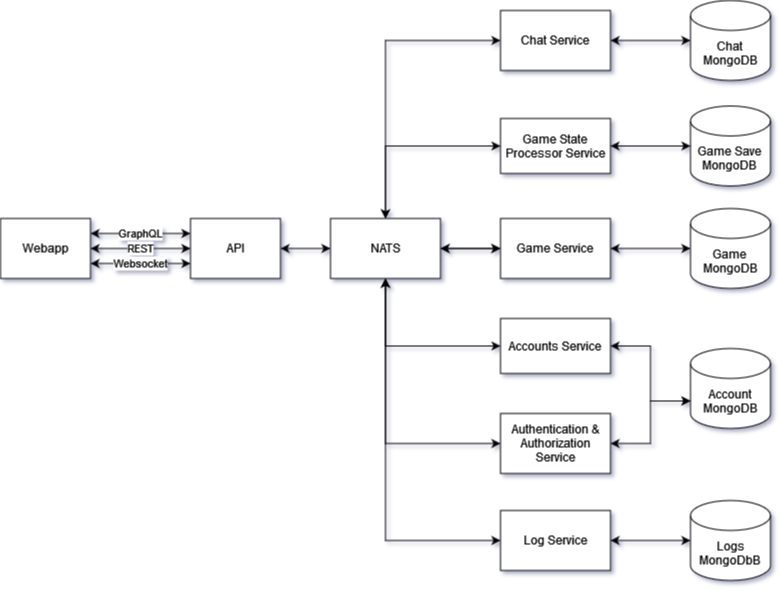

The diagram above was exported from draw.io. Its source (the exported page's mxGraphModel, read from the mxfile embedded in the PNG):
<mxGraphModel dx="1422" dy="780" grid="1" gridSize="10" guides="1" tooltips="1" connect="1" arrows="1" fold="1" page="1" pageScale="1" pageWidth="850" pageHeight="1100" math="0" shadow="0">
  <root>
    <mxCell id="0" />
    <mxCell id="1" parent="0" />
    <mxCell id="-kqWTGN7jjRsJMNJEb1X-41" value="Webapp" style="rounded=0;whiteSpace=wrap;html=1;" vertex="1" parent="1">
      <mxGeometry x="40" y="288" width="90" height="60" as="geometry" />
    </mxCell>
    <mxCell id="-kqWTGN7jjRsJMNJEb1X-73" style="edgeStyle=orthogonalEdgeStyle;rounded=0;orthogonalLoop=1;jettySize=auto;html=1;exitX=0;exitY=0.5;exitDx=0;exitDy=0;entryX=0.5;entryY=0;entryDx=0;entryDy=0;startArrow=classic;startFill=1;" edge="1" parent="1" source="-kqWTGN7jjRsJMNJEb1X-43" target="-kqWTGN7jjRsJMNJEb1X-67">
      <mxGeometry relative="1" as="geometry" />
    </mxCell>
    <mxCell id="-kqWTGN7jjRsJMNJEb1X-43" value="Chat Service" style="rounded=0;whiteSpace=wrap;html=1;" vertex="1" parent="1">
      <mxGeometry x="540" y="80" width="110" height="60" as="geometry" />
    </mxCell>
    <mxCell id="-kqWTGN7jjRsJMNJEb1X-48" value="API" style="rounded=0;whiteSpace=wrap;html=1;" vertex="1" parent="1">
      <mxGeometry x="230" y="288" width="90" height="60" as="geometry" />
    </mxCell>
    <mxCell id="-kqWTGN7jjRsJMNJEb1X-72" style="edgeStyle=orthogonalEdgeStyle;rounded=0;orthogonalLoop=1;jettySize=auto;html=1;exitX=1;exitY=0.5;exitDx=0;exitDy=0;entryX=0;entryY=0;entryDx=0;entryDy=52.5;entryPerimeter=0;startArrow=classic;startFill=1;" edge="1" parent="1" source="-kqWTGN7jjRsJMNJEb1X-51" target="-kqWTGN7jjRsJMNJEb1X-55">
      <mxGeometry relative="1" as="geometry" />
    </mxCell>
    <mxCell id="-kqWTGN7jjRsJMNJEb1X-77" style="edgeStyle=orthogonalEdgeStyle;rounded=0;orthogonalLoop=1;jettySize=auto;html=1;exitX=0;exitY=0.5;exitDx=0;exitDy=0;entryX=0.5;entryY=1;entryDx=0;entryDy=0;startArrow=classic;startFill=1;" edge="1" parent="1" source="-kqWTGN7jjRsJMNJEb1X-51" target="-kqWTGN7jjRsJMNJEb1X-67">
      <mxGeometry relative="1" as="geometry" />
    </mxCell>
    <mxCell id="-kqWTGN7jjRsJMNJEb1X-51" value="Authentication &amp;amp; Authorization Service" style="rounded=0;whiteSpace=wrap;html=1;" vertex="1" parent="1">
      <mxGeometry x="540" y="483" width="110" height="60" as="geometry" />
    </mxCell>
    <mxCell id="-kqWTGN7jjRsJMNJEb1X-52" value="Game Save&lt;br&gt;&lt;div&gt;MongoDB&lt;/div&gt;" style="shape=cylinder3;whiteSpace=wrap;html=1;boundedLbl=1;backgroundOutline=1;size=15;" vertex="1" parent="1">
      <mxGeometry x="730" y="175.5" width="80" height="80" as="geometry" />
    </mxCell>
    <mxCell id="-kqWTGN7jjRsJMNJEb1X-74" style="edgeStyle=orthogonalEdgeStyle;rounded=0;orthogonalLoop=1;jettySize=auto;html=1;exitX=0;exitY=0.5;exitDx=0;exitDy=0;entryX=0.5;entryY=0;entryDx=0;entryDy=0;startArrow=classic;startFill=1;" edge="1" parent="1" source="-kqWTGN7jjRsJMNJEb1X-53" target="-kqWTGN7jjRsJMNJEb1X-67">
      <mxGeometry relative="1" as="geometry" />
    </mxCell>
    <mxCell id="-kqWTGN7jjRsJMNJEb1X-53" value="Game State Processor Service" style="rounded=0;whiteSpace=wrap;html=1;" vertex="1" parent="1">
      <mxGeometry x="540" y="188" width="110" height="55" as="geometry" />
    </mxCell>
    <mxCell id="-kqWTGN7jjRsJMNJEb1X-54" value="Chat&lt;br&gt;&lt;div&gt;MongoDB&lt;/div&gt;" style="shape=cylinder3;whiteSpace=wrap;html=1;boundedLbl=1;backgroundOutline=1;size=15;" vertex="1" parent="1">
      <mxGeometry x="730" y="70" width="80" height="80" as="geometry" />
    </mxCell>
    <mxCell id="-kqWTGN7jjRsJMNJEb1X-55" value="Account&lt;br&gt;&lt;div&gt;MongoDB&lt;/div&gt;" style="shape=cylinder3;whiteSpace=wrap;html=1;boundedLbl=1;backgroundOutline=1;size=15;" vertex="1" parent="1">
      <mxGeometry x="730" y="418" width="80" height="80" as="geometry" />
    </mxCell>
    <mxCell id="-kqWTGN7jjRsJMNJEb1X-56" value="Game&lt;br&gt;&lt;div&gt;MongoDB&lt;/div&gt;" style="shape=cylinder3;whiteSpace=wrap;html=1;boundedLbl=1;backgroundOutline=1;size=15;" vertex="1" parent="1">
      <mxGeometry x="730" y="278" width="80" height="80" as="geometry" />
    </mxCell>
    <mxCell id="-kqWTGN7jjRsJMNJEb1X-57" value="" style="endArrow=classic;startArrow=classic;html=1;rounded=0;exitX=1;exitY=0.5;exitDx=0;exitDy=0;entryX=0;entryY=0.5;entryDx=0;entryDy=0;entryPerimeter=0;" edge="1" parent="1" source="-kqWTGN7jjRsJMNJEb1X-43" target="-kqWTGN7jjRsJMNJEb1X-54">
      <mxGeometry width="50" height="50" relative="1" as="geometry">
        <mxPoint x="740" y="-15" as="sourcePoint" />
        <mxPoint x="790" y="-65" as="targetPoint" />
      </mxGeometry>
    </mxCell>
    <mxCell id="-kqWTGN7jjRsJMNJEb1X-70" style="edgeStyle=orthogonalEdgeStyle;rounded=0;orthogonalLoop=1;jettySize=auto;html=1;exitX=1;exitY=0.5;exitDx=0;exitDy=0;entryX=0;entryY=0;entryDx=0;entryDy=52.5;entryPerimeter=0;startArrow=classic;startFill=1;" edge="1" parent="1" source="-kqWTGN7jjRsJMNJEb1X-60" target="-kqWTGN7jjRsJMNJEb1X-55">
      <mxGeometry relative="1" as="geometry" />
    </mxCell>
    <mxCell id="-kqWTGN7jjRsJMNJEb1X-76" style="edgeStyle=orthogonalEdgeStyle;rounded=0;orthogonalLoop=1;jettySize=auto;html=1;exitX=0;exitY=0.5;exitDx=0;exitDy=0;entryX=0.5;entryY=1;entryDx=0;entryDy=0;startArrow=classic;startFill=1;" edge="1" parent="1" source="-kqWTGN7jjRsJMNJEb1X-60" target="-kqWTGN7jjRsJMNJEb1X-67">
      <mxGeometry relative="1" as="geometry" />
    </mxCell>
    <mxCell id="-kqWTGN7jjRsJMNJEb1X-60" value="&lt;div&gt;Accounts Service&lt;/div&gt;" style="rounded=0;whiteSpace=wrap;html=1;" vertex="1" parent="1">
      <mxGeometry x="540" y="388" width="110" height="55" as="geometry" />
    </mxCell>
    <mxCell id="-kqWTGN7jjRsJMNJEb1X-71" style="edgeStyle=orthogonalEdgeStyle;rounded=0;orthogonalLoop=1;jettySize=auto;html=1;exitX=1;exitY=0.5;exitDx=0;exitDy=0;entryX=0;entryY=0.5;entryDx=0;entryDy=0;entryPerimeter=0;startArrow=classic;startFill=1;" edge="1" parent="1" source="-kqWTGN7jjRsJMNJEb1X-66" target="-kqWTGN7jjRsJMNJEb1X-56">
      <mxGeometry relative="1" as="geometry" />
    </mxCell>
    <mxCell id="-kqWTGN7jjRsJMNJEb1X-75" style="edgeStyle=orthogonalEdgeStyle;rounded=0;orthogonalLoop=1;jettySize=auto;html=1;exitX=0;exitY=0.5;exitDx=0;exitDy=0;entryX=1;entryY=0.5;entryDx=0;entryDy=0;startArrow=classic;startFill=1;" edge="1" parent="1" source="-kqWTGN7jjRsJMNJEb1X-66" target="-kqWTGN7jjRsJMNJEb1X-67">
      <mxGeometry relative="1" as="geometry" />
    </mxCell>
    <mxCell id="-kqWTGN7jjRsJMNJEb1X-66" value="&lt;div&gt;Game Service&lt;/div&gt;" style="rounded=0;whiteSpace=wrap;html=1;" vertex="1" parent="1">
      <mxGeometry x="540" y="288" width="110" height="60" as="geometry" />
    </mxCell>
    <mxCell id="-kqWTGN7jjRsJMNJEb1X-82" value="" style="edgeStyle=orthogonalEdgeStyle;rounded=0;orthogonalLoop=1;jettySize=auto;html=1;startArrow=classic;startFill=1;" edge="1" parent="1" source="-kqWTGN7jjRsJMNJEb1X-67" target="-kqWTGN7jjRsJMNJEb1X-66">
      <mxGeometry relative="1" as="geometry" />
    </mxCell>
    <mxCell id="-kqWTGN7jjRsJMNJEb1X-67" value="NATS" style="rounded=0;whiteSpace=wrap;html=1;" vertex="1" parent="1">
      <mxGeometry x="370" y="288" width="110" height="60" as="geometry" />
    </mxCell>
    <mxCell id="-kqWTGN7jjRsJMNJEb1X-79" value="" style="endArrow=classic;startArrow=classic;html=1;rounded=0;entryX=0;entryY=0.5;entryDx=0;entryDy=0;exitX=1;exitY=0.5;exitDx=0;exitDy=0;" edge="1" parent="1" source="-kqWTGN7jjRsJMNJEb1X-48" target="-kqWTGN7jjRsJMNJEb1X-67">
      <mxGeometry width="50" height="50" relative="1" as="geometry">
        <mxPoint x="310" y="278" as="sourcePoint" />
        <mxPoint x="360" y="228" as="targetPoint" />
      </mxGeometry>
    </mxCell>
    <mxCell id="-kqWTGN7jjRsJMNJEb1X-81" value="REST" style="endArrow=classic;startArrow=classic;html=1;rounded=0;entryX=0;entryY=0.5;entryDx=0;entryDy=0;exitX=1;exitY=0.5;exitDx=0;exitDy=0;" edge="1" parent="1" source="-kqWTGN7jjRsJMNJEb1X-41" target="-kqWTGN7jjRsJMNJEb1X-48">
      <mxGeometry width="50" height="50" relative="1" as="geometry">
        <mxPoint x="130" y="308" as="sourcePoint" />
        <mxPoint x="180" y="258" as="targetPoint" />
      </mxGeometry>
    </mxCell>
    <mxCell id="-kqWTGN7jjRsJMNJEb1X-83" value="Websocket" style="endArrow=classic;startArrow=classic;html=1;rounded=0;entryX=0;entryY=0.75;entryDx=0;entryDy=0;exitX=1;exitY=0.75;exitDx=0;exitDy=0;" edge="1" parent="1" source="-kqWTGN7jjRsJMNJEb1X-41" target="-kqWTGN7jjRsJMNJEb1X-48">
      <mxGeometry width="50" height="50" relative="1" as="geometry">
        <mxPoint x="140" y="313" as="sourcePoint" />
        <mxPoint x="200" y="313" as="targetPoint" />
      </mxGeometry>
    </mxCell>
    <mxCell id="-kqWTGN7jjRsJMNJEb1X-84" value="" style="endArrow=classic;startArrow=classic;html=1;rounded=0;exitX=1;exitY=0.5;exitDx=0;exitDy=0;entryX=0;entryY=0.5;entryDx=0;entryDy=0;entryPerimeter=0;" edge="1" parent="1" source="-kqWTGN7jjRsJMNJEb1X-53" target="-kqWTGN7jjRsJMNJEb1X-52">
      <mxGeometry width="50" height="50" relative="1" as="geometry">
        <mxPoint x="680" y="208" as="sourcePoint" />
        <mxPoint x="730" y="158" as="targetPoint" />
      </mxGeometry>
    </mxCell>
    <mxCell id="-kqWTGN7jjRsJMNJEb1X-85" value="GraphQL" style="endArrow=classic;startArrow=classic;html=1;rounded=0;exitX=1;exitY=0.25;exitDx=0;exitDy=0;entryX=0;entryY=0.25;entryDx=0;entryDy=0;" edge="1" parent="1" source="-kqWTGN7jjRsJMNJEb1X-41" target="-kqWTGN7jjRsJMNJEb1X-48">
      <mxGeometry width="50" height="50" relative="1" as="geometry">
        <mxPoint x="210" y="268" as="sourcePoint" />
        <mxPoint x="260" y="218" as="targetPoint" />
      </mxGeometry>
    </mxCell>
    <mxCell id="-kqWTGN7jjRsJMNJEb1X-89" value="&lt;div&gt;Logs&lt;/div&gt;&lt;div&gt;MongoDbB&lt;/div&gt;" style="shape=cylinder3;whiteSpace=wrap;html=1;boundedLbl=1;backgroundOutline=1;size=15;" vertex="1" parent="1">
      <mxGeometry x="730" y="570" width="80" height="80" as="geometry" />
    </mxCell>
    <mxCell id="-kqWTGN7jjRsJMNJEb1X-92" style="edgeStyle=orthogonalEdgeStyle;rounded=0;orthogonalLoop=1;jettySize=auto;html=1;exitX=1;exitY=0.5;exitDx=0;exitDy=0;entryX=0;entryY=0.5;entryDx=0;entryDy=0;entryPerimeter=0;startArrow=classic;startFill=1;" edge="1" parent="1" source="-kqWTGN7jjRsJMNJEb1X-91" target="-kqWTGN7jjRsJMNJEb1X-89">
      <mxGeometry relative="1" as="geometry" />
    </mxCell>
    <mxCell id="-kqWTGN7jjRsJMNJEb1X-93" style="edgeStyle=orthogonalEdgeStyle;rounded=0;orthogonalLoop=1;jettySize=auto;html=1;exitX=0;exitY=0.5;exitDx=0;exitDy=0;entryX=0.5;entryY=1;entryDx=0;entryDy=0;startArrow=classic;startFill=1;" edge="1" parent="1" source="-kqWTGN7jjRsJMNJEb1X-91" target="-kqWTGN7jjRsJMNJEb1X-67">
      <mxGeometry relative="1" as="geometry" />
    </mxCell>
    <mxCell id="-kqWTGN7jjRsJMNJEb1X-91" value="&lt;div&gt;Log Service&lt;/div&gt;" style="rounded=0;whiteSpace=wrap;html=1;" vertex="1" parent="1">
      <mxGeometry x="540" y="580" width="110" height="60" as="geometry" />
    </mxCell>
  </root>
</mxGraphModel>